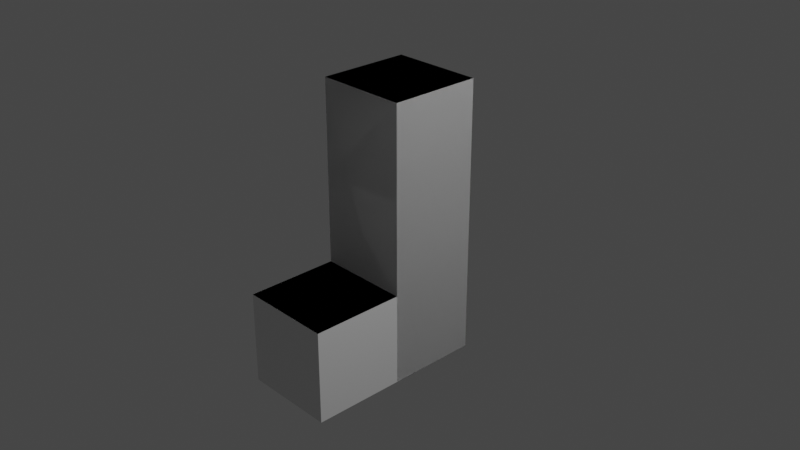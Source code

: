 # Source: LJBlock.blend  (saved by Blender 2.93.21; exported with 4.5.12 LTS)
import bpy
from mathutils import Matrix  # noqa: F401  (used for matrix-valued properties, if any)

bpy.ops.wm.read_factory_settings(use_empty=True)
scene = bpy.context.scene
scene.name = 'Scene'

# ---- collections
col_collection = bpy.data.collections.new('Collection'); scene.collection.children.link(col_collection)

# ---- materials (node trees are filled in below, after node groups)
mat_material = bpy.data.materials.new('Material')
mat_material.alpha_threshold = 0.0
mat_material.use_transparent_shadow = False
mat_material.line_color = (0.0, 0.0, 0.0, 1.0)

# ---- material node trees
mat_material.use_nodes = True; mat_material.node_tree.nodes.clear()
_N = mat_material.node_tree.nodes; _L = mat_material.node_tree.links
n0 = _N.new('ShaderNodeOutputMaterial'); n0.name = 'Material Output'; n0.location = (300, 300)
n1 = _N.new('ShaderNodeBsdfPrincipled'); n1.name = 'Principled BSDF'; n1.location = (10, 300)
n1.distribution = 'GGX'
n1.subsurface_method = 'BURLEY'
n1.inputs[2].default_value = 0.4
n1.inputs[3].default_value = 1.45
n1.inputs[27].default_value = (0.0, 0.0, 0.0, 1.0)
n1.inputs[28].default_value = 1.0
_L.new(n1.outputs[0], n0.inputs[0])
n0.is_active_output = True

# ---- world
world_world = bpy.data.worlds.new('World'); scene.world = world_world
world_world.use_nodes = True; world_world.node_tree.nodes.clear()
_N = world_world.node_tree.nodes; _L = world_world.node_tree.links
n0 = _N.new('ShaderNodeOutputWorld'); n0.name = 'World Output'; n0.location = (300, 300)
n1 = _N.new('ShaderNodeBackground'); n1.name = 'Background'; n1.location = (10, 300)
n1.inputs[0].default_value = (0.05088, 0.05088, 0.05088, 1.0)
_L.new(n1.outputs[0], n0.inputs[0])
n0.is_active_output = True
world_world.color = (0.05088, 0.05088, 0.05088)
world_world.use_sun_shadow = False
world_world.sun_shadow_jitter_overblur = 0.0

# ---- cameras
cam_camera = bpy.data.cameras.new('Camera')
cam_camera.clip_end = 100.0
cam_camera.ortho_scale = 7.314

# ---- lights
light_light = bpy.data.lights.new('Light', 'POINT')
light_light.transmission_factor = 0.0
light_light.energy = 1000.0
light_light.shadow_soft_size = 0.1
light_light.shadow_maximum_resolution = 0.006
light_light.use_absolute_resolution = True

# ---- meshes
me_cube = bpy.data.meshes.new('Cube')
me_cube.from_pydata([(1.0, 1.0, 1.0), (1.0, 1.0, -1.0), (1.0, -1.0, 1.0), (1.0, -1.0, -1.0), (-1.0, 1.0, 1.0), (-1.0, 1.0, -1.0), (-1.0, -1.0, 1.0), (-1.0, -1.0, -1.0), (1.0, -1.0, 3.0), (-1.0, -1.0, 3.0), (1.0, 1.0, 3.0), (-1.0, 1.0, 3.0), (-1.0, 1.0, -3.0), (-1.0, -1.0, -3.0), (1.0, 1.0, -3.0), (1.0, -1.0, -3.0), (-3.0, 1.0, -1.0), (-3.0, -1.0, -1.0), (-3.0, 1.0, -3.0), (-3.0, -1.0, -3.0)], [], [(2, 0, 10, 8), (3, 2, 6, 7), (7, 6, 4, 5), (5, 1, 14, 12), (1, 0, 2, 3), (5, 4, 0, 1), (10, 11, 9, 8), (0, 4, 11, 10), (6, 2, 8, 9), (4, 6, 9, 11), (12, 14, 15, 13), (3, 7, 13, 15), (5, 12, 18, 16), (1, 3, 15, 14), (17, 16, 18, 19), (13, 7, 17, 19), (7, 5, 16, 17), (12, 13, 19, 18)])
_uv = me_cube.uv_layers.new(name='UVMap')
_uv.uv.foreach_set('vector', [0.8, 0.4, 1.0, 0.4, 1.0, 0.6, 0.8, 0.6, 0.8, 0.2, 0.8, 0.4, 0.6, 0.4, 0.6, 0.2, 0.2, 0.6, 0.2, 0.8, 0.0, 0.8, 0.0, 0.6, 0.2, 0.2, 0.0, 0.2, 0.0, 0.0, 0.2, 0.0, 1.0, 0.2, 1.0, 0.4, 0.8, 0.4, 0.8, 0.2, 0.2, 0.2, 0.2, 0.4, 0.0, 0.4, 0.0, 0.2, 0.4, 0.6, 0.6, 0.6, 0.6, 0.8, 0.4, 0.8, 0.0, 0.4, 0.2, 0.4, 0.2, 0.6, 0.0, 0.6, 0.6, 0.4, 0.8, 0.4, 0.8, 0.6, 0.6, 0.6, 0.0, 0.8, 0.2, 0.8, 0.2, 1.0, 0.0, 1.0, 0.4, 0.8, 0.4, 1.0, 0.2, 1.0, 0.2, 0.8, 0.8, 0.2, 0.6, 0.2, 0.6, 0.0, 0.8, 0.0, 0.2, 0.2, 0.2, 0.0, 0.4, 0.0, 0.4, 0.2, 1.0, 0.2, 0.8, 0.2, 0.8, 0.0, 1.0, 0.0, 0.6, 0.8, 0.6, 0.6, 0.8, 0.6, 0.8, 0.8, 0.6, 0.0, 0.6, 0.2, 0.4, 0.2, 0.4, 0.0, 0.2, 0.4, 0.2, 0.2, 0.4, 0.2, 0.4, 0.4, 0.4, 0.8, 0.2, 0.8, 0.2, 0.6, 0.4, 0.6])
me_cube.materials.append(mat_material)
me_cube.use_remesh_preserve_volume = False
me_cube.use_remesh_preserve_attributes = False
me_cube.use_mirror_vertex_groups = False
me_cube.update()
me_cube_001 = bpy.data.meshes.new('Cube.001')
me_cube_001.from_pydata([(-1.0, -1.0, -1.0), (-1.0, -1.0, 1.0), (-1.0, 1.0, -1.0), (-1.0, 1.0, 1.0), (1.0, -1.0, -1.0), (1.0, -1.0, 1.0), (1.0, 1.0, -1.0), (1.0, 1.0, 1.0)], [], [(0, 1, 3, 2), (2, 3, 7, 6), (6, 7, 5, 4), (4, 5, 1, 0), (2, 6, 4, 0), (7, 3, 1, 5)])
_uv = me_cube_001.uv_layers.new(name='UVMap')
_uv.uv.foreach_set('vector', [0.375, 0.0, 0.625, 0.0, 0.625, 0.25, 0.375, 0.25, 0.375, 0.25, 0.625, 0.25, 0.625, 0.5, 0.375, 0.5, 0.375, 0.5, 0.625, 0.5, 0.625, 0.75, 0.375, 0.75, 0.375, 0.75, 0.625, 0.75, 0.625, 1.0, 0.375, 1.0, 0.125, 0.5, 0.375, 0.5, 0.375, 0.75, 0.125, 0.75, 0.625, 0.5, 0.875, 0.5, 0.875, 0.75, 0.625, 0.75])
me_cube_001.use_remesh_fix_poles = True
me_cube_001.use_remesh_preserve_attributes = False
me_cube_001.update()
me_cube_002 = bpy.data.meshes.new('Cube.002')
me_cube_002.from_pydata([(-1.0, -1.0, -1.0), (-1.0, -1.0, 1.0), (-1.0, 1.0, -1.0), (-1.0, 1.0, 1.0), (1.0, -1.0, -1.0), (1.0, -1.0, 1.0), (1.0, 1.0, -1.0), (1.0, 1.0, 1.0)], [], [(0, 1, 3, 2), (2, 3, 7, 6), (6, 7, 5, 4), (4, 5, 1, 0), (2, 6, 4, 0), (7, 3, 1, 5)])
_uv = me_cube_002.uv_layers.new(name='UVMap')
_uv.uv.foreach_set('vector', [0.375, 0.0, 0.625, 0.0, 0.625, 0.25, 0.375, 0.25, 0.375, 0.25, 0.625, 0.25, 0.625, 0.5, 0.375, 0.5, 0.375, 0.5, 0.625, 0.5, 0.625, 0.75, 0.375, 0.75, 0.375, 0.75, 0.625, 0.75, 0.625, 1.0, 0.375, 1.0, 0.125, 0.5, 0.375, 0.5, 0.375, 0.75, 0.125, 0.75, 0.625, 0.5, 0.875, 0.5, 0.875, 0.75, 0.625, 0.75])
me_cube_002.use_remesh_fix_poles = True
me_cube_002.use_remesh_preserve_attributes = False
me_cube_002.update()

# ---- objects
ob_sm_ljblock = bpy.data.objects.new('SM_LJBlock', me_cube)
ob_light = bpy.data.objects.new('Light', light_light)
ob_camera = bpy.data.objects.new('Camera', cam_camera)
ob_ucx_sm_ljblock_01 = bpy.data.objects.new('UCX_SM_LJBlock_01', me_cube_001)
ob_ucx_sm_ljblock_02 = bpy.data.objects.new('UCX_SM_LJBlock_02', me_cube_002)

# ---- transforms, parenting, visibility, modifiers, constraints
ob_sm_ljblock.location = (0.0001462, -0.0001462, -2.98e-08)
ob_sm_ljblock.rotation_euler = (0.0, -0.0, 1.571)
ob_sm_ljblock.scale = (0.5, 0.5, 0.5)
ob_sm_ljblock.lock_rotations_4d = False
ob_sm_ljblock.empty_display_type = 'ARROWS'
ob_sm_ljblock.lineart.crease_threshold = 0.0
ob_light.location = (4.076, 1.005, 5.904)
ob_light.rotation_euler = (0.6503, 0.05522, 1.866)
ob_light.lock_rotations_4d = False
ob_light.empty_display_type = 'ARROWS'
ob_light.color = (0.0, 0.0, 0.0, 0.0)
ob_light.lineart.crease_threshold = 0.0
ob_camera.location = (7.359, -6.926, 4.958)
ob_camera.rotation_euler = (1.109, 0.0, 0.8149)
ob_camera.lock_rotations_4d = False
ob_camera.empty_display_type = 'ARROWS'
ob_camera.color = (0.0, 0.0, 0.0, 0.0)
ob_camera.display_type = 'WIRE'
ob_camera.lineart.crease_threshold = 0.0
ob_ucx_sm_ljblock_01.location = (0.0001462, -0.0001462, -2.98e-08)
ob_ucx_sm_ljblock_01.rotation_euler = (0.0, -0.0, 1.571)
ob_ucx_sm_ljblock_01.scale = (0.5, 0.5, 1.5)
ob_ucx_sm_ljblock_02.location = (0.0001462, -1.0, -1.0)
ob_ucx_sm_ljblock_02.rotation_euler = (0.0, -0.0, 1.571)
ob_ucx_sm_ljblock_02.scale = (0.5, 0.5, 0.5)

# ---- collection membership
col_collection.objects.link(ob_sm_ljblock)
col_collection.objects.link(ob_light)
col_collection.objects.link(ob_camera)
col_collection.objects.link(ob_ucx_sm_ljblock_01)
col_collection.objects.link(ob_ucx_sm_ljblock_02)

# ---- scene / render settings (as saved in the file)
scene.camera = ob_camera
scene.frame_start = 1; scene.frame_end = 250; scene.frame_set(1)
scene.render.engine = 'BLENDER_EEVEE_NEXT'
scene.cycles.use_denoising = False
scene.cycles.samples = 128
scene.cycles.sampling_pattern = 'TABULATED_SOBOL'
scene.cycles.use_adaptive_sampling = False
scene.cycles.use_light_tree = False
scene.view_settings.view_transform = 'Filmic'
bpy.context.view_layer.update()

